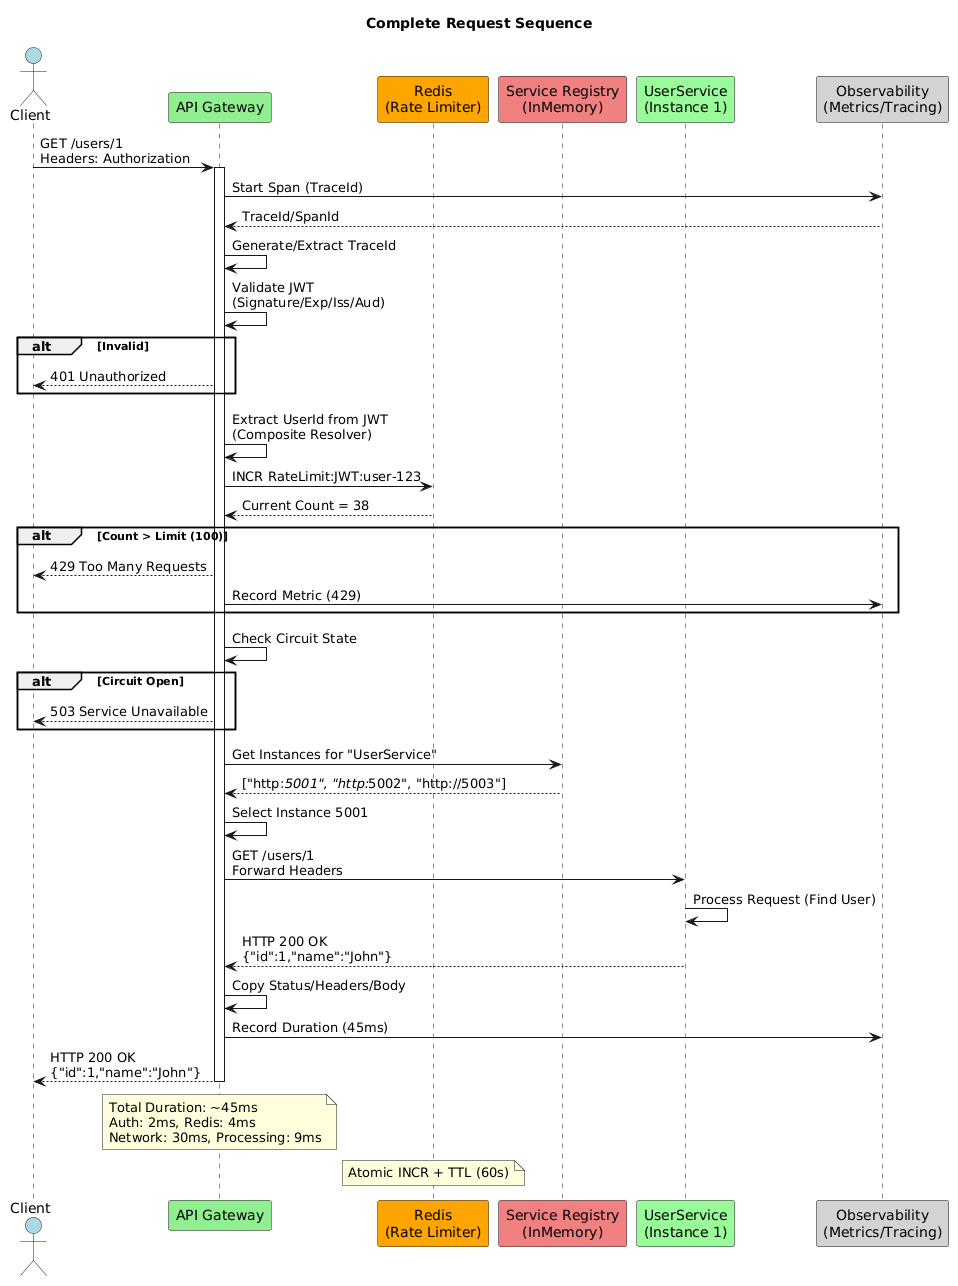

The diagram above was rendered by PlantUML. Its source (embedded in the PNG):
@startuml
title Complete Request Sequence

actor Client as C #LightBlue
participant "API Gateway" as G #LightGreen
participant "Redis\n(Rate Limiter)" as R #Orange
participant "Service Registry\n(InMemory)" as SR #LightCoral
participant "UserService\n(Instance 1)" as US #PaleGreen
participant "Observability\n(Metrics/Tracing)" as Obs #LightGray

' 1. Request Initiation
C -> G : GET /users/1\nHeaders: Authorization

' 2. Observability
activate G
G -> Obs : Start Span (TraceId)
Obs --> G : TraceId/SpanId

' 3. Correlation ID
G -> G : Generate/Extract TraceId

' 4. Authentication (JWT)
G -> G : Validate JWT\n(Signature/Exp/Iss/Aud)
alt Invalid
  G --> C : 401 Unauthorized
end

' 5. Identity Resolution
G -> G : Extract UserId from JWT\n(Composite Resolver)

' 6. Rate Limiting
G -> R : INCR RateLimit:JWT:user-123
R --> G : Current Count = 38
alt Count > Limit (100)
  G --> C : 429 Too Many Requests
  G -> Obs : Record Metric (429)
end

' 7. Resilience (Timeout/Retry/Circuit)
G -> G : Check Circuit State
alt Circuit Open
  G --> C : 503 Service Unavailable
end

' 8. Service Discovery
G -> SR : Get Instances for "UserService"
SR --> G : ["http://5001", "http://5002", "http://5003"]

' 9. Load Balancing (Round Robin)
G -> G : Select Instance 5001

' 10. Reverse Proxy
G -> US : GET /users/1\nForward Headers
US -> US : Process Request (Find User)
US --> G : HTTP 200 OK\n{"id":1,"name":"John"}

' 11. Response Handling
G -> G : Copy Status/Headers/Body
G -> Obs : Record Duration (45ms)
G --> C : HTTP 200 OK\n{"id":1,"name":"John"}

deactivate G

' Notes
note over G : Total Duration: ~45ms\nAuth: 2ms, Redis: 4ms\nNetwork: 30ms, Processing: 9ms
note over R : Atomic INCR + TTL (60s)
@enduml